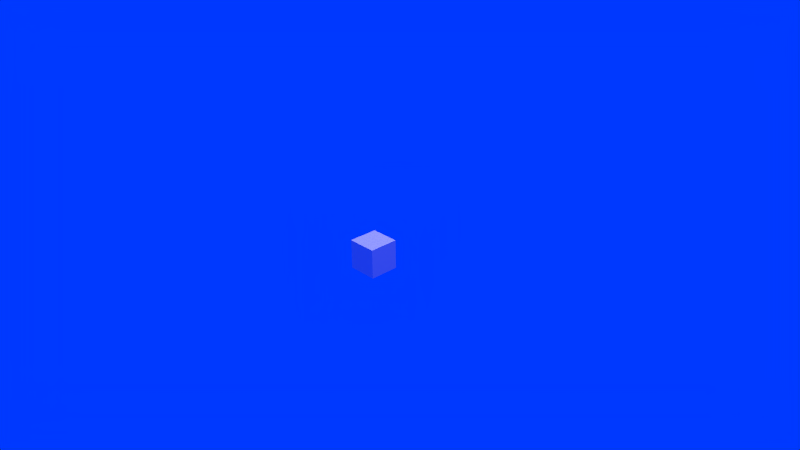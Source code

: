 # Source: Transparency.blend  (saved by Blender 2.76.0; exported with 4.5.12 LTS)
import bpy
from mathutils import Matrix  # noqa: F401  (used for matrix-valued properties, if any)

bpy.ops.wm.read_factory_settings(use_empty=True)
scene = bpy.context.scene
scene.name = 'Scene'

# ---- collections
col_collection_1 = bpy.data.collections.new('Collection 1'); scene.collection.children.link(col_collection_1)

# ---- materials (node trees are filled in below, after node groups)
mat_material = bpy.data.materials.new('Material')
mat_material.alpha_threshold = 0.0
mat_material.use_transparent_shadow = False
mat_material.roughness = 0.5
mat_material.line_color = (0.0, 0.0, 0.0, 1.0)

# ---- material node trees

# ---- world
world_world = bpy.data.worlds.new('World'); scene.world = world_world
world_world.color = (0.0, 0.04017, 1.0)
world_world.use_sun_shadow = False
world_world.sun_shadow_jitter_overblur = 0.0
world_world.cycles.sampling_method = 'MANUAL'
world_world.cycles.sample_map_resolution = 256

# ---- cameras
cam_camera = bpy.data.cameras.new('Camera')
cam_camera.clip_end = 100.0
cam_camera.lens = 35.0
cam_camera.sensor_width = 32.0
cam_camera.sensor_height = 18.0
cam_camera.ortho_scale = 7.314
cam_camera.dof.focus_distance = 0.0
cam_camera.dof.aperture_fstop = 128.0

# ---- lights
light_hemi_001 = bpy.data.lights.new('Hemi.001', 'SUN')
light_hemi_001.transmission_factor = 0.0
light_hemi_001.angle = 0.1993
light_hemi_001.energy = 1.0
light_hemi_001.shadow_buffer_clip_start = 0.5
light_hemi_001.shadow_soft_size = 0.1
light_hemi_001.shadow_cascade_max_distance = 1000.0
light_hemi_001.cycles.use_multiple_importance_sampling = False
light_hemi = bpy.data.lights.new('Hemi', 'SUN')
light_hemi.transmission_factor = 0.0
light_hemi.angle = 0.1993
light_hemi.energy = 1.0
light_hemi.shadow_buffer_clip_start = 0.5
light_hemi.shadow_soft_size = 0.1
light_hemi.shadow_cascade_max_distance = 1000.0
light_hemi.cycles.use_multiple_importance_sampling = False
light_lamp = bpy.data.lights.new('Lamp', 'POINT')
light_lamp.transmission_factor = 0.0
light_lamp.cutoff_distance = 30.0
light_lamp.energy = 100.0
light_lamp.shadow_buffer_clip_start = 1.001
light_lamp.shadow_soft_size = 0.1
light_lamp.shadow_maximum_resolution = 0.006
light_lamp.use_absolute_resolution = True
light_lamp.cycles.use_multiple_importance_sampling = False

# ---- meshes
me_cube = bpy.data.meshes.new('Cube')
me_cube.from_pydata([(0.2, 0.2, -0.2), (0.2, -0.2, -0.2), (-0.2, -0.2, -0.2), (-0.2, 0.2, -0.2), (0.2, 0.2, 0.2), (0.2, -0.2, 0.2), (-0.2, -0.2, 0.2), (-0.2, 0.2, 0.2)], [], [(0, 1, 2, 3), (4, 7, 6, 5), (0, 4, 5, 1), (1, 5, 6, 2), (2, 6, 7, 3), (4, 0, 3, 7)])
_uv = me_cube.uv_layers.new(name='UVMap')
_uv.uv.foreach_set('vector', [1.008, 1.008, 1.008, -0.00842, -0.00842, -0.00842, -0.00842, 1.008, 1.001, 1.001, -0.001101, 1.001, -0.001101, -0.001101, 1.001, -0.001101, 1.001, -0.001101, 1.001, 1.001, -0.001101, 1.001, -0.001101, -0.001101, 1.008, -0.00842, 1.008, 1.008, -0.00842, 1.008, -0.00842, -0.00842, 0.01056, 0.01056, 0.01056, 0.9894, 0.9894, 0.9894, 0.9894, 0.01056, 0.998, 0.998, 0.998, 0.001955, 0.001955, 0.001955, 0.001955, 0.998])
me_cube.materials.append(mat_material)
me_cube.use_remesh_preserve_volume = False
me_cube.use_remesh_preserve_attributes = False
me_cube.use_mirror_vertex_groups = False
me_cube.update()

# ---- objects
ob_hemi_001 = bpy.data.objects.new('Hemi.001', light_hemi_001)
ob_hemi = bpy.data.objects.new('Hemi', light_hemi)
ob_cube = bpy.data.objects.new('Cube', me_cube)
ob_lamp = bpy.data.objects.new('Lamp', light_lamp)
ob_camera = bpy.data.objects.new('Camera', cam_camera)

# ---- transforms, parenting, visibility, modifiers, constraints
ob_hemi_001.location = (-0.1748, 0.2261, -0.7902)
ob_hemi_001.rotation_euler = (-0.0, 3.142, -0.0)
ob_hemi_001.lineart.crease_threshold = 0.0
ob_hemi.location = (-0.3006, 0.2738, 0.4873)
ob_hemi.lineart.crease_threshold = 0.0
ob_cube.location = (0.0, 0.0, 0.0)
ob_cube.lock_rotations_4d = False
ob_cube.empty_display_type = 'ARROWS'
ob_cube.lineart.crease_threshold = 0.0
ob_lamp.location = (4.076, 1.005, 5.904)
ob_lamp.rotation_euler = (0.6503, 0.05522, 1.866)
ob_lamp.lock_rotations_4d = False
ob_lamp.empty_display_type = 'ARROWS'
ob_lamp.color = (0.0, 0.0, 0.0, 0.0)
ob_lamp.lineart.crease_threshold = 0.0
ob_camera.location = (7.481, -6.508, 5.344)
ob_camera.rotation_euler = (1.109, 0.01082, 0.8149)
ob_camera.lock_rotations_4d = False
ob_camera.empty_display_type = 'ARROWS'
ob_camera.color = (0.0, 0.0, 0.0, 0.0)
ob_camera.display_type = 'WIRE'
ob_camera.lineart.crease_threshold = 0.0

# ---- collection membership
col_collection_1.objects.link(ob_hemi_001)
col_collection_1.objects.link(ob_hemi)
col_collection_1.objects.link(ob_cube)
col_collection_1.objects.link(ob_lamp)
col_collection_1.objects.link(ob_camera)

# ---- scene / render settings (as saved in the file)
scene.camera = ob_camera
scene.frame_start = 1; scene.frame_end = 250; scene.frame_set(1)
scene.render.engine = 'BLENDER_EEVEE_NEXT'
scene.render.resolution_percentage = 50
scene.render.dither_intensity = 0.0
scene.cycles.use_denoising = False
scene.cycles.samples = 10
scene.cycles.sampling_pattern = 'TABULATED_SOBOL'
scene.cycles.light_sampling_threshold = 0.0
scene.cycles.use_adaptive_sampling = False
scene.cycles.use_light_tree = False
scene.cycles.blur_glossy = 0.0
scene.cycles.pixel_filter_type = 'GAUSSIAN'
scene.cycles.sample_clamp_indirect = 0.0
scene.view_settings.view_transform = 'Standard'
bpy.context.view_layer.update()
